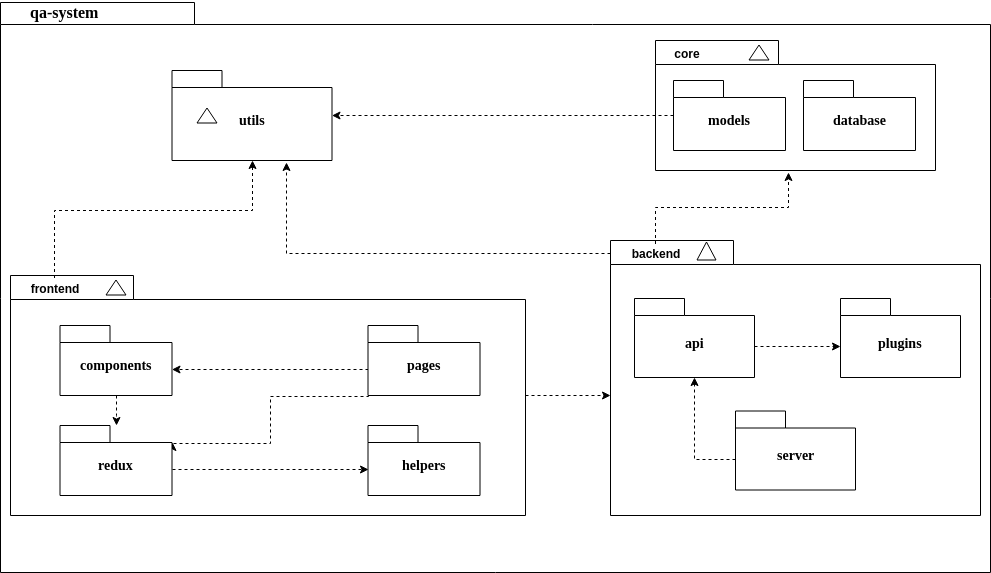

The diagram above was exported from draw.io. Its source (the exported page's mxGraphModel, read from the mxfile embedded in the PNG):
<mxGraphModel dx="1463" dy="808" grid="1" gridSize="10" guides="1" tooltips="1" connect="1" arrows="1" fold="1" page="1" pageScale="1" pageWidth="827" pageHeight="1169" background="#ffffff" math="0" shadow="0">
  <root>
    <mxCell id="0" />
    <mxCell id="1" parent="0" />
    <mxCell id="6e0c8c40b5770093-6" value="" style="group" parent="1" vertex="1" connectable="0">
      <mxGeometry x="601.5" y="170" width="160" height="90" as="geometry" />
    </mxCell>
    <mxCell id="6e0c8c40b5770093-4" value="&lt;font style=&quot;font-size: 14px&quot;&gt;utils&lt;/font&gt;&lt;br&gt;" style="shape=folder;fontStyle=1;spacingTop=10;tabWidth=50;tabHeight=17;tabPosition=left;html=1;rounded=0;shadow=0;comic=0;labelBackgroundColor=none;strokeColor=#000000;strokeWidth=1;fillColor=#ffffff;fontFamily=Verdana;fontSize=10;fontColor=#000000;align=center;" parent="6e0c8c40b5770093-6" vertex="1">
      <mxGeometry width="159.99999999999997" height="90.00000000000001" as="geometry" />
    </mxCell>
    <mxCell id="1NZKOQL2fBJklIVt59mr-23" value="" style="triangle;whiteSpace=wrap;html=1;rounded=0;shadow=0;comic=0;labelBackgroundColor=none;strokeColor=#000000;strokeWidth=1;fillColor=#ffffff;fontFamily=Verdana;fontSize=10;fontColor=#000000;align=center;rotation=-90;" vertex="1" parent="6e0c8c40b5770093-6">
      <mxGeometry x="27.5" y="35" width="15" height="20" as="geometry" />
    </mxCell>
    <mxCell id="6e0c8c40b5770093-18" value="" style="group" parent="1" vertex="1" connectable="0">
      <mxGeometry x="1085" y="140" width="335" height="532" as="geometry" />
    </mxCell>
    <mxCell id="6e0c8c40b5770093-11" value="" style="shape=folder;fontStyle=1;spacingTop=10;tabWidth=123;tabHeight=24;tabPosition=left;html=1;rounded=0;shadow=0;comic=0;labelBackgroundColor=none;strokeColor=#000000;strokeWidth=1;fillColor=#ffffff;fontFamily=Verdana;fontSize=10;fontColor=#000000;align=center;" parent="6e0c8c40b5770093-18" vertex="1">
      <mxGeometry width="280" height="130" as="geometry" />
    </mxCell>
    <mxCell id="6e0c8c40b5770093-13" value="" style="triangle;whiteSpace=wrap;html=1;rounded=0;shadow=0;comic=0;labelBackgroundColor=none;strokeColor=#000000;strokeWidth=1;fillColor=#ffffff;fontFamily=Verdana;fontSize=10;fontColor=#000000;align=center;rotation=-90;" parent="6e0c8c40b5770093-18" vertex="1">
      <mxGeometry x="96" y="2" width="15" height="20" as="geometry" />
    </mxCell>
    <mxCell id="6e0c8c40b5770093-15" value="&lt;font style=&quot;font-size: 14px&quot;&gt;models&lt;/font&gt;" style="shape=folder;fontStyle=1;spacingTop=10;tabWidth=50;tabHeight=17;tabPosition=left;html=1;rounded=0;shadow=0;comic=0;labelBackgroundColor=none;strokeColor=#000000;strokeWidth=1;fillColor=#ffffff;fontFamily=Verdana;fontSize=10;fontColor=#000000;align=center;" parent="6e0c8c40b5770093-18" vertex="1">
      <mxGeometry x="18" y="40" width="112" height="70" as="geometry" />
    </mxCell>
    <mxCell id="6e0c8c40b5770093-17" value="&lt;font style=&quot;font-size: 14px&quot;&gt;database&lt;/font&gt;" style="shape=folder;fontStyle=1;spacingTop=10;tabWidth=50;tabHeight=17;tabPosition=left;html=1;rounded=0;shadow=0;comic=0;labelBackgroundColor=none;strokeColor=#000000;strokeWidth=1;fillColor=#ffffff;fontFamily=Verdana;fontSize=10;fontColor=#000000;align=center;" parent="6e0c8c40b5770093-18" vertex="1">
      <mxGeometry x="148" y="40" width="112" height="70" as="geometry" />
    </mxCell>
    <mxCell id="1NZKOQL2fBJklIVt59mr-1" value="&lt;b&gt;core&lt;/b&gt;&lt;br&gt;" style="text;html=1;strokeColor=none;fillColor=none;align=center;verticalAlign=middle;whiteSpace=wrap;rounded=0;" vertex="1" parent="6e0c8c40b5770093-18">
      <mxGeometry x="11.5" y="2.5" width="40" height="20" as="geometry" />
    </mxCell>
    <mxCell id="6e0c8c40b5770093-72" value="" style="shape=folder;fontStyle=1;spacingTop=10;tabWidth=194;tabHeight=22;tabPosition=left;html=1;rounded=0;shadow=0;comic=0;labelBackgroundColor=none;strokeColor=#000000;strokeWidth=1;fillColor=none;fontFamily=Verdana;fontSize=10;fontColor=#000000;align=center;" parent="6e0c8c40b5770093-18" vertex="1">
      <mxGeometry x="-655" y="-38" width="990" height="570" as="geometry" />
    </mxCell>
    <mxCell id="6e0c8c40b5770093-30" value="" style="group" parent="1" vertex="1" connectable="0">
      <mxGeometry x="1040" y="340" width="370" height="275" as="geometry" />
    </mxCell>
    <mxCell id="6e0c8c40b5770093-24" value="" style="group" parent="6e0c8c40b5770093-30" vertex="1" connectable="0">
      <mxGeometry width="370" height="275" as="geometry" />
    </mxCell>
    <mxCell id="6e0c8c40b5770093-25" value="" style="shape=folder;fontStyle=1;spacingTop=10;tabWidth=123;tabHeight=24;tabPosition=left;html=1;rounded=0;shadow=0;comic=0;labelBackgroundColor=none;strokeColor=#000000;strokeWidth=1;fillColor=#ffffff;fontFamily=Verdana;fontSize=10;fontColor=#000000;align=center;" parent="6e0c8c40b5770093-24" vertex="1">
      <mxGeometry width="370" height="275" as="geometry" />
    </mxCell>
    <mxCell id="6e0c8c40b5770093-29" value="" style="triangle;whiteSpace=wrap;html=1;rounded=0;shadow=0;comic=0;labelBackgroundColor=none;strokeColor=#000000;strokeWidth=1;fillColor=#ffffff;fontFamily=Verdana;fontSize=10;fontColor=#000000;align=center;rotation=-90;" parent="6e0c8c40b5770093-24" vertex="1">
      <mxGeometry x="87" y="1" width="18" height="19" as="geometry" />
    </mxCell>
    <mxCell id="1NZKOQL2fBJklIVt59mr-4" value="&lt;b&gt;backend&lt;/b&gt;" style="text;html=1;strokeColor=none;fillColor=none;align=center;verticalAlign=middle;whiteSpace=wrap;rounded=0;" vertex="1" parent="6e0c8c40b5770093-24">
      <mxGeometry y="3.5" width="90" height="18" as="geometry" />
    </mxCell>
    <mxCell id="1NZKOQL2fBJklIVt59mr-20" style="edgeStyle=orthogonalEdgeStyle;rounded=0;orthogonalLoop=1;jettySize=auto;html=1;exitX=0;exitY=0;exitDx=0;exitDy=48;exitPerimeter=0;entryX=0.5;entryY=1;entryDx=0;entryDy=0;entryPerimeter=0;dashed=1;" edge="1" parent="6e0c8c40b5770093-24" source="1NZKOQL2fBJklIVt59mr-19" target="1NZKOQL2fBJklIVt59mr-18">
      <mxGeometry relative="1" as="geometry" />
    </mxCell>
    <mxCell id="1NZKOQL2fBJklIVt59mr-19" value="&lt;font style=&quot;font-size: 14px&quot;&gt;server&lt;br&gt;&lt;/font&gt;" style="shape=folder;fontStyle=1;spacingTop=10;tabWidth=50;tabHeight=17;tabPosition=left;html=1;rounded=0;shadow=0;comic=0;labelBackgroundColor=none;strokeColor=#000000;strokeWidth=1;fillColor=#ffffff;fontFamily=Verdana;fontSize=10;fontColor=#000000;align=center;" vertex="1" parent="6e0c8c40b5770093-24">
      <mxGeometry x="125" y="170.5" width="120" height="79" as="geometry" />
    </mxCell>
    <mxCell id="1NZKOQL2fBJklIVt59mr-21" style="edgeStyle=orthogonalEdgeStyle;rounded=0;orthogonalLoop=1;jettySize=auto;html=1;exitX=0;exitY=0;exitDx=120;exitDy=48;exitPerimeter=0;entryX=0;entryY=0;entryDx=0;entryDy=48;entryPerimeter=0;dashed=1;" edge="1" parent="6e0c8c40b5770093-24" source="1NZKOQL2fBJklIVt59mr-18" target="1NZKOQL2fBJklIVt59mr-17">
      <mxGeometry relative="1" as="geometry" />
    </mxCell>
    <mxCell id="1NZKOQL2fBJklIVt59mr-18" value="&lt;font style=&quot;font-size: 14px&quot;&gt;api&lt;/font&gt;" style="shape=folder;fontStyle=1;spacingTop=10;tabWidth=50;tabHeight=17;tabPosition=left;html=1;rounded=0;shadow=0;comic=0;labelBackgroundColor=none;strokeColor=#000000;strokeWidth=1;fillColor=#ffffff;fontFamily=Verdana;fontSize=10;fontColor=#000000;align=center;" vertex="1" parent="6e0c8c40b5770093-24">
      <mxGeometry x="24" y="58" width="120" height="79" as="geometry" />
    </mxCell>
    <mxCell id="1NZKOQL2fBJklIVt59mr-17" value="&lt;font style=&quot;font-size: 14px&quot;&gt;plugins&lt;/font&gt;" style="shape=folder;fontStyle=1;spacingTop=10;tabWidth=50;tabHeight=17;tabPosition=left;html=1;rounded=0;shadow=0;comic=0;labelBackgroundColor=none;strokeColor=#000000;strokeWidth=1;fillColor=#ffffff;fontFamily=Verdana;fontSize=10;fontColor=#000000;align=center;" vertex="1" parent="6e0c8c40b5770093-24">
      <mxGeometry x="230" y="58" width="120" height="79" as="geometry" />
    </mxCell>
    <mxCell id="1NZKOQL2fBJklIVt59mr-26" style="edgeStyle=orthogonalEdgeStyle;rounded=0;orthogonalLoop=1;jettySize=auto;html=1;dashed=1;entryX=0;entryY=0.564;entryDx=0;entryDy=0;entryPerimeter=0;" edge="1" parent="1" source="6e0c8c40b5770093-33" target="6e0c8c40b5770093-25">
      <mxGeometry relative="1" as="geometry">
        <mxPoint x="1030" y="495" as="targetPoint" />
      </mxGeometry>
    </mxCell>
    <mxCell id="6e0c8c40b5770093-33" value="" style="shape=folder;fontStyle=1;spacingTop=10;tabWidth=123;tabHeight=24;tabPosition=left;html=1;rounded=0;shadow=0;comic=0;labelBackgroundColor=none;strokeColor=#000000;strokeWidth=1;fillColor=#ffffff;fontFamily=Verdana;fontSize=10;fontColor=#000000;align=center;" parent="1" vertex="1">
      <mxGeometry x="440" y="375" width="515" height="240" as="geometry" />
    </mxCell>
    <mxCell id="1NZKOQL2fBJklIVt59mr-8" style="edgeStyle=orthogonalEdgeStyle;rounded=0;orthogonalLoop=1;jettySize=auto;html=1;exitX=0;exitY=0;exitDx=0;exitDy=43.5;exitPerimeter=0;dashed=1;" edge="1" parent="1" source="6e0c8c40b5770093-42" target="6e0c8c40b5770093-43">
      <mxGeometry relative="1" as="geometry">
        <Array as="points">
          <mxPoint x="539.5" y="468.5" />
        </Array>
      </mxGeometry>
    </mxCell>
    <mxCell id="1NZKOQL2fBJklIVt59mr-13" style="edgeStyle=orthogonalEdgeStyle;rounded=0;orthogonalLoop=1;jettySize=auto;html=1;exitX=0;exitY=0;exitDx=0;exitDy=70;exitPerimeter=0;entryX=0;entryY=0;entryDx=112;entryDy=17;entryPerimeter=0;dashed=1;" edge="1" parent="1" source="6e0c8c40b5770093-42" target="6e0c8c40b5770093-44">
      <mxGeometry relative="1" as="geometry">
        <Array as="points">
          <mxPoint x="699.5" y="495.5" />
          <mxPoint x="699.5" y="542.5" />
        </Array>
      </mxGeometry>
    </mxCell>
    <mxCell id="6e0c8c40b5770093-42" value="&lt;font style=&quot;font-size: 14px&quot;&gt;pages&lt;/font&gt;" style="shape=folder;fontStyle=1;spacingTop=10;tabWidth=50;tabHeight=17;tabPosition=left;html=1;rounded=0;shadow=0;comic=0;labelBackgroundColor=none;strokeColor=#000000;strokeWidth=1;fillColor=#ffffff;fontFamily=Verdana;fontSize=10;fontColor=#000000;align=center;" parent="1" vertex="1">
      <mxGeometry x="797.5" y="425" width="112" height="70" as="geometry" />
    </mxCell>
    <mxCell id="1NZKOQL2fBJklIVt59mr-9" style="edgeStyle=orthogonalEdgeStyle;rounded=0;orthogonalLoop=1;jettySize=auto;html=1;exitX=0.5;exitY=1;exitDx=0;exitDy=0;exitPerimeter=0;dashed=1;" edge="1" parent="1" source="6e0c8c40b5770093-43" target="6e0c8c40b5770093-44">
      <mxGeometry relative="1" as="geometry" />
    </mxCell>
    <mxCell id="6e0c8c40b5770093-43" value="&lt;font style=&quot;font-size: 14px&quot;&gt;components&lt;/font&gt;" style="shape=folder;fontStyle=1;spacingTop=10;tabWidth=50;tabHeight=17;tabPosition=left;html=1;rounded=0;shadow=0;comic=0;labelBackgroundColor=none;strokeColor=#000000;strokeWidth=1;fillColor=#ffffff;fontFamily=Verdana;fontSize=10;fontColor=#000000;align=center;" parent="1" vertex="1">
      <mxGeometry x="489.5" y="425" width="112" height="70" as="geometry" />
    </mxCell>
    <mxCell id="1NZKOQL2fBJklIVt59mr-12" style="edgeStyle=orthogonalEdgeStyle;rounded=0;orthogonalLoop=1;jettySize=auto;html=1;exitX=0;exitY=0;exitDx=112;exitDy=43.5;exitPerimeter=0;entryX=0;entryY=0;entryDx=0;entryDy=43.5;entryPerimeter=0;dashed=1;" edge="1" parent="1" source="6e0c8c40b5770093-44" target="6e0c8c40b5770093-45">
      <mxGeometry relative="1" as="geometry" />
    </mxCell>
    <mxCell id="6e0c8c40b5770093-44" value="&lt;font style=&quot;font-size: 14px&quot;&gt;redux&lt;/font&gt;&lt;br&gt;" style="shape=folder;fontStyle=1;spacingTop=10;tabWidth=50;tabHeight=17;tabPosition=left;html=1;rounded=0;shadow=0;comic=0;labelBackgroundColor=none;strokeColor=#000000;strokeWidth=1;fillColor=#ffffff;fontFamily=Verdana;fontSize=10;fontColor=#000000;align=center;" parent="1" vertex="1">
      <mxGeometry x="489.5" y="525" width="112" height="70" as="geometry" />
    </mxCell>
    <mxCell id="6e0c8c40b5770093-45" value="&lt;font style=&quot;font-size: 14px&quot;&gt;helpers&lt;/font&gt;" style="shape=folder;fontStyle=1;spacingTop=10;tabWidth=50;tabHeight=17;tabPosition=left;html=1;rounded=0;shadow=0;comic=0;labelBackgroundColor=none;strokeColor=#000000;strokeWidth=1;fillColor=#ffffff;fontFamily=Verdana;fontSize=10;fontColor=#000000;align=center;" parent="1" vertex="1">
      <mxGeometry x="797.5" y="525" width="112" height="70" as="geometry" />
    </mxCell>
    <mxCell id="6e0c8c40b5770093-51" value="" style="triangle;whiteSpace=wrap;html=1;rounded=0;shadow=0;comic=0;labelBackgroundColor=none;strokeColor=#000000;strokeWidth=1;fillColor=#ffffff;fontFamily=Verdana;fontSize=10;fontColor=#000000;align=center;rotation=-90;" parent="1" vertex="1">
      <mxGeometry x="538" y="377" width="15" height="20" as="geometry" />
    </mxCell>
    <mxCell id="1NZKOQL2fBJklIVt59mr-29" style="edgeStyle=orthogonalEdgeStyle;rounded=0;orthogonalLoop=1;jettySize=auto;html=1;dashed=1;" edge="1" parent="1" source="1NZKOQL2fBJklIVt59mr-2" target="6e0c8c40b5770093-4">
      <mxGeometry relative="1" as="geometry">
        <Array as="points">
          <mxPoint x="484" y="310" />
          <mxPoint x="682" y="310" />
        </Array>
      </mxGeometry>
    </mxCell>
    <mxCell id="1NZKOQL2fBJklIVt59mr-2" value="&lt;b&gt;frontend&lt;/b&gt;" style="text;html=1;strokeColor=none;fillColor=none;align=center;verticalAlign=middle;whiteSpace=wrap;rounded=0;" vertex="1" parent="1">
      <mxGeometry x="457.5" y="377.5" width="52" height="20" as="geometry" />
    </mxCell>
    <mxCell id="1NZKOQL2fBJklIVt59mr-25" style="edgeStyle=orthogonalEdgeStyle;rounded=0;orthogonalLoop=1;jettySize=auto;html=1;entryX=0.475;entryY=1.015;entryDx=0;entryDy=0;entryPerimeter=0;dashed=1;" edge="1" parent="1" source="1NZKOQL2fBJklIVt59mr-4" target="6e0c8c40b5770093-11">
      <mxGeometry relative="1" as="geometry" />
    </mxCell>
    <mxCell id="1NZKOQL2fBJklIVt59mr-28" style="edgeStyle=orthogonalEdgeStyle;rounded=0;orthogonalLoop=1;jettySize=auto;html=1;dashed=1;" edge="1" parent="1" source="6e0c8c40b5770093-15" target="6e0c8c40b5770093-4">
      <mxGeometry relative="1" as="geometry" />
    </mxCell>
    <mxCell id="1NZKOQL2fBJklIVt59mr-30" style="edgeStyle=orthogonalEdgeStyle;rounded=0;orthogonalLoop=1;jettySize=auto;html=1;entryX=0.716;entryY=1.022;entryDx=0;entryDy=0;entryPerimeter=0;dashed=1;" edge="1" parent="1" source="1NZKOQL2fBJklIVt59mr-4" target="6e0c8c40b5770093-4">
      <mxGeometry relative="1" as="geometry" />
    </mxCell>
    <mxCell id="6e0c8c40b5770093-73" value="&lt;b&gt;&lt;font style=&quot;font-size: 16px&quot;&gt;qa-system&lt;/font&gt;&lt;/b&gt;" style="text;html=1;align=left;verticalAlign=top;spacingTop=-4;fontSize=10;fontFamily=Verdana;fontColor=#000000;" parent="1" vertex="1">
      <mxGeometry x="457.5" y="100" width="83" height="20" as="geometry" />
    </mxCell>
  </root>
</mxGraphModel>